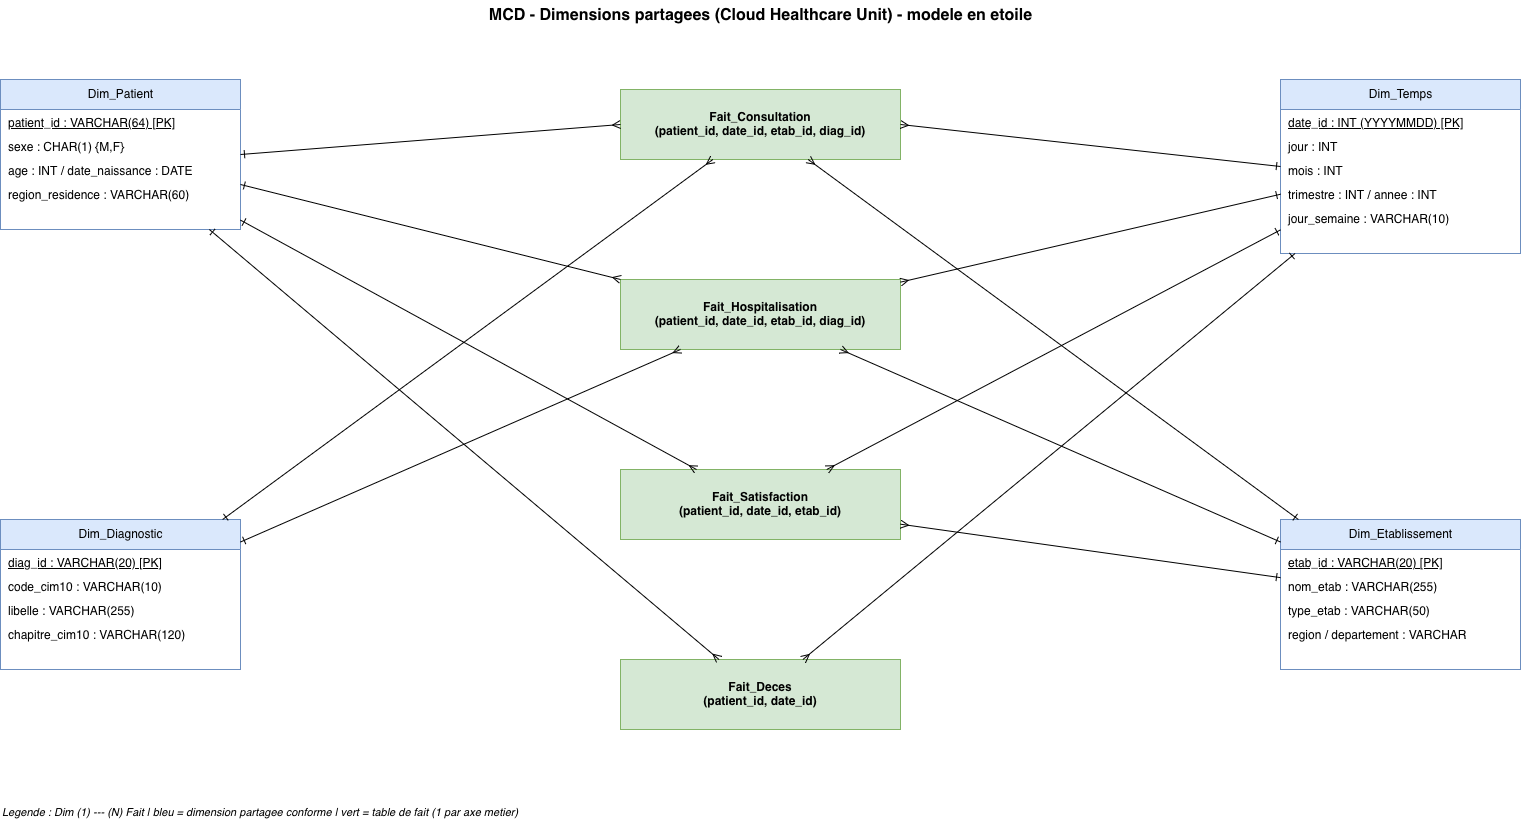

The diagram above was exported from draw.io. Its source (the exported page's mxGraphModel, read from the mxfile embedded in the PNG):
<mxGraphModel dx="1544" dy="1409" grid="1" gridSize="10" guides="1" tooltips="1" connect="1" arrows="1" fold="1" page="1" pageScale="1" pageWidth="1600" pageHeight="1000" math="0" shadow="0">
  <root>
    <mxCell id="0" />
    <mxCell id="1" parent="0" />
    <mxCell id="title" parent="1" style="text;html=1;fontSize=16;fontStyle=1;align=center;" value="MCD - Dimensions partagees (Cloud Healthcare Unit) - modele en etoile" vertex="1">
      <mxGeometry height="30" width="840" x="380" y="20" as="geometry" />
    </mxCell>
    <mxCell id="dimPatient" parent="1" style="shape=table;startSize=30;fillColor=#dae8fc;strokeColor=#6c8ebf;html=1;childLayout=tableLayout;" value="Dim_Patient" vertex="1">
      <mxGeometry height="150" width="240" x="40" y="100" as="geometry" />
    </mxCell>
    <mxCell id="p1" parent="dimPatient" style="text;html=1;align=left;spacingLeft=6;fontStyle=4;" value="patient_id : VARCHAR(64)  [PK]" vertex="1">
      <mxGeometry height="24" width="240" y="30" as="geometry" />
    </mxCell>
    <mxCell id="p2" parent="dimPatient" style="text;html=1;align=left;spacingLeft=6;" value="sexe : CHAR(1) {M,F}" vertex="1">
      <mxGeometry height="24" width="240" y="54" as="geometry" />
    </mxCell>
    <mxCell id="p3" parent="dimPatient" style="text;html=1;align=left;spacingLeft=6;" value="age : INT / date_naissance : DATE" vertex="1">
      <mxGeometry height="24" width="240" y="78" as="geometry" />
    </mxCell>
    <mxCell id="p4" parent="dimPatient" style="text;html=1;align=left;spacingLeft=6;" value="region_residence : VARCHAR(60)" vertex="1">
      <mxGeometry height="24" width="240" y="102" as="geometry" />
    </mxCell>
    <mxCell id="dimDiag" parent="1" style="shape=table;startSize=30;fillColor=#dae8fc;strokeColor=#6c8ebf;html=1;" value="Dim_Diagnostic" vertex="1">
      <mxGeometry height="150" width="240" x="40" y="540" as="geometry" />
    </mxCell>
    <mxCell id="d1" parent="dimDiag" style="text;html=1;align=left;spacingLeft=6;fontStyle=4;" value="diag_id : VARCHAR(20)  [PK]" vertex="1">
      <mxGeometry height="24" width="240" y="30" as="geometry" />
    </mxCell>
    <mxCell id="d2" parent="dimDiag" style="text;html=1;align=left;spacingLeft=6;" value="code_cim10 : VARCHAR(10)" vertex="1">
      <mxGeometry height="24" width="240" y="54" as="geometry" />
    </mxCell>
    <mxCell id="d3" parent="dimDiag" style="text;html=1;align=left;spacingLeft=6;" value="libelle : VARCHAR(255)" vertex="1">
      <mxGeometry height="24" width="240" y="78" as="geometry" />
    </mxCell>
    <mxCell id="d4" parent="dimDiag" style="text;html=1;align=left;spacingLeft=6;" value="chapitre_cim10 : VARCHAR(120)" vertex="1">
      <mxGeometry height="24" width="240" y="102" as="geometry" />
    </mxCell>
    <mxCell id="dimTemps" parent="1" style="shape=table;startSize=30;fillColor=#dae8fc;strokeColor=#6c8ebf;html=1;" value="Dim_Temps" vertex="1">
      <mxGeometry height="174" width="240" x="1320" y="100" as="geometry" />
    </mxCell>
    <mxCell id="t1" parent="dimTemps" style="text;html=1;align=left;spacingLeft=6;fontStyle=4;" value="date_id : INT (YYYYMMDD)  [PK]" vertex="1">
      <mxGeometry height="24" width="240" y="30" as="geometry" />
    </mxCell>
    <mxCell id="t2" parent="dimTemps" style="text;html=1;align=left;spacingLeft=6;" value="jour : INT" vertex="1">
      <mxGeometry height="24" width="240" y="54" as="geometry" />
    </mxCell>
    <mxCell id="t3" parent="dimTemps" style="text;html=1;align=left;spacingLeft=6;" value="mois : INT" vertex="1">
      <mxGeometry height="24" width="240" y="78" as="geometry" />
    </mxCell>
    <mxCell id="t4" parent="dimTemps" style="text;html=1;align=left;spacingLeft=6;" value="trimestre : INT / annee : INT" vertex="1">
      <mxGeometry height="24" width="240" y="102" as="geometry" />
    </mxCell>
    <mxCell id="t5" parent="dimTemps" style="text;html=1;align=left;spacingLeft=6;" value="jour_semaine : VARCHAR(10)" vertex="1">
      <mxGeometry height="24" width="240" y="126" as="geometry" />
    </mxCell>
    <mxCell id="dimEtab" parent="1" style="shape=table;startSize=30;fillColor=#dae8fc;strokeColor=#6c8ebf;html=1;" value="Dim_Etablissement" vertex="1">
      <mxGeometry height="150" width="240" x="1320" y="540" as="geometry" />
    </mxCell>
    <mxCell id="e1" parent="dimEtab" style="text;html=1;align=left;spacingLeft=6;fontStyle=4;" value="etab_id : VARCHAR(20)  [PK]" vertex="1">
      <mxGeometry height="24" width="240" y="30" as="geometry" />
    </mxCell>
    <mxCell id="e2" parent="dimEtab" style="text;html=1;align=left;spacingLeft=6;" value="nom_etab : VARCHAR(255)" vertex="1">
      <mxGeometry height="24" width="240" y="54" as="geometry" />
    </mxCell>
    <mxCell id="e3" parent="dimEtab" style="text;html=1;align=left;spacingLeft=6;" value="type_etab : VARCHAR(50)" vertex="1">
      <mxGeometry height="24" width="240" y="78" as="geometry" />
    </mxCell>
    <mxCell id="e4" parent="dimEtab" style="text;html=1;align=left;spacingLeft=6;" value="region / departement : VARCHAR" vertex="1">
      <mxGeometry height="24" width="240" y="102" as="geometry" />
    </mxCell>
    <mxCell id="faitConso" parent="1" style="rounded=0;whiteSpace=wrap;html=1;fillColor=#d5e8d4;strokeColor=#82b366;fontStyle=1;" value="Fait_Consultation&#10;(patient_id, date_id, etab_id, diag_id)" vertex="1">
      <mxGeometry height="70" width="280" x="660" y="110" as="geometry" />
    </mxCell>
    <mxCell id="faitHospit" parent="1" style="rounded=0;whiteSpace=wrap;html=1;fillColor=#d5e8d4;strokeColor=#82b366;fontStyle=1;" value="Fait_Hospitalisation&#10;(patient_id, date_id, etab_id, diag_id)" vertex="1">
      <mxGeometry height="70" width="280" x="660" y="300" as="geometry" />
    </mxCell>
    <mxCell id="faitSatis" parent="1" style="rounded=0;whiteSpace=wrap;html=1;fillColor=#d5e8d4;strokeColor=#82b366;fontStyle=1;" value="Fait_Satisfaction&#10;(patient_id, date_id, etab_id)" vertex="1">
      <mxGeometry height="70" width="280" x="660" y="490" as="geometry" />
    </mxCell>
    <mxCell id="faitDeces" parent="1" style="rounded=0;whiteSpace=wrap;html=1;fillColor=#d5e8d4;strokeColor=#82b366;fontStyle=1;" value="Fait_Deces&#10;(patient_id, date_id)" vertex="1">
      <mxGeometry height="70" width="280" x="660" y="680" as="geometry" />
    </mxCell>
    <mxCell id="r1" edge="1" parent="1" source="dimPatient" style="endArrow=ERmany;startArrow=ERone;html=1;exitX=1;exitY=0.5;entryX=0;entryY=0.5;" target="faitConso">
      <mxGeometry relative="1" as="geometry" />
    </mxCell>
    <mxCell id="r2" edge="1" parent="1" source="dimPatient" style="endArrow=ERmany;startArrow=ERone;html=1;" target="faitHospit">
      <mxGeometry relative="1" as="geometry" />
    </mxCell>
    <mxCell id="r3" edge="1" parent="1" source="dimPatient" style="endArrow=ERmany;startArrow=ERone;html=1;" target="faitSatis">
      <mxGeometry relative="1" as="geometry" />
    </mxCell>
    <mxCell id="r4" edge="1" parent="1" source="dimPatient" style="endArrow=ERmany;startArrow=ERone;html=1;" target="faitDeces">
      <mxGeometry relative="1" as="geometry" />
    </mxCell>
    <mxCell id="r5" edge="1" parent="1" source="dimTemps" style="endArrow=ERmany;startArrow=ERone;html=1;exitX=0;exitY=0.5;entryX=1;entryY=0.5;" target="faitConso">
      <mxGeometry relative="1" as="geometry" />
    </mxCell>
    <mxCell id="r6" edge="1" parent="1" source="dimTemps" style="endArrow=ERmany;startArrow=ERone;html=1;" target="faitHospit">
      <mxGeometry relative="1" as="geometry" />
    </mxCell>
    <mxCell id="r7" edge="1" parent="1" source="dimTemps" style="endArrow=ERmany;startArrow=ERone;html=1;" target="faitSatis">
      <mxGeometry relative="1" as="geometry" />
    </mxCell>
    <mxCell id="r8" edge="1" parent="1" source="dimTemps" style="endArrow=ERmany;startArrow=ERone;html=1;" target="faitDeces">
      <mxGeometry relative="1" as="geometry" />
    </mxCell>
    <mxCell id="r9" edge="1" parent="1" source="dimDiag" style="endArrow=ERmany;startArrow=ERone;html=1;" target="faitConso">
      <mxGeometry relative="1" as="geometry" />
    </mxCell>
    <mxCell id="r10" edge="1" parent="1" source="dimDiag" style="endArrow=ERmany;startArrow=ERone;html=1;" target="faitHospit">
      <mxGeometry relative="1" as="geometry" />
    </mxCell>
    <mxCell id="r11" edge="1" parent="1" source="dimEtab" style="endArrow=ERmany;startArrow=ERone;html=1;" target="faitConso">
      <mxGeometry relative="1" as="geometry" />
    </mxCell>
    <mxCell id="r12" edge="1" parent="1" source="dimEtab" style="endArrow=ERmany;startArrow=ERone;html=1;" target="faitHospit">
      <mxGeometry relative="1" as="geometry" />
    </mxCell>
    <mxCell id="r13" edge="1" parent="1" source="dimEtab" style="endArrow=ERmany;startArrow=ERone;html=1;" target="faitSatis">
      <mxGeometry relative="1" as="geometry" />
    </mxCell>
    <mxCell id="leg" parent="1" style="text;html=1;align=left;fontSize=11;fontStyle=2;" value="Legende : Dim (1) --- (N) Fait  |  bleu = dimension partagee conforme  |  vert = table de fait (1 par axe metier)" vertex="1">
      <mxGeometry height="20" width="900" x="40" y="820" as="geometry" />
    </mxCell>
  </root>
</mxGraphModel>